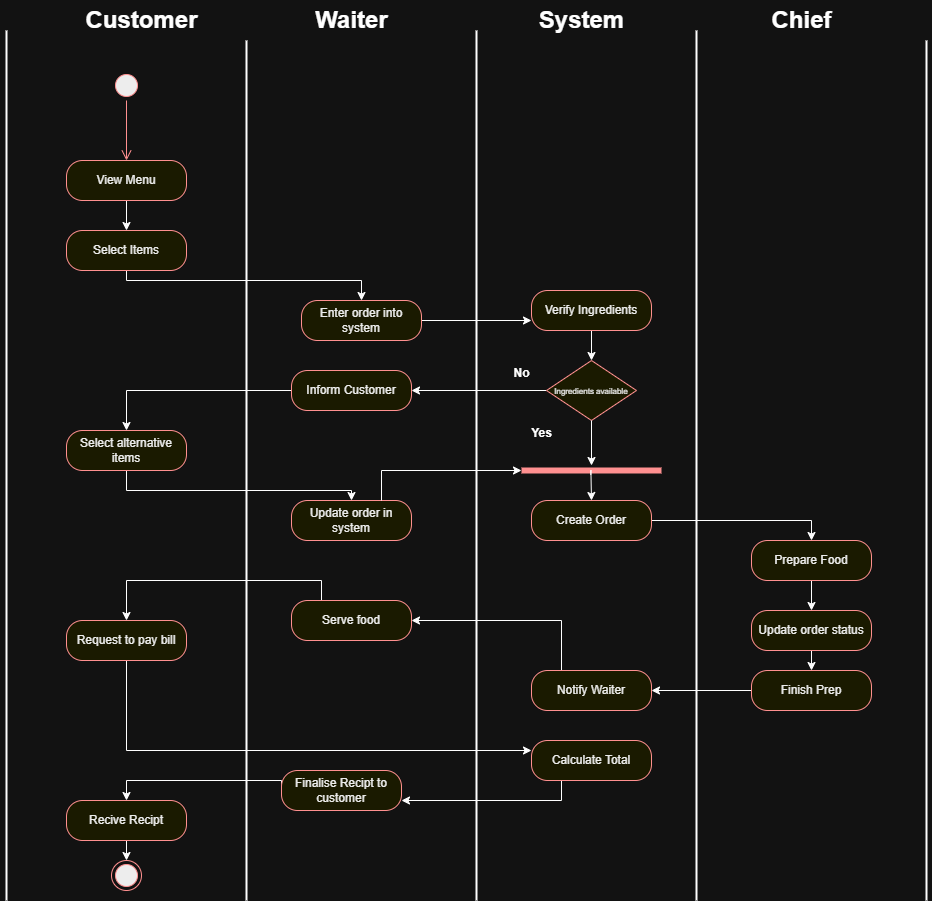

The diagram above was exported from draw.io. Its source (the exported page's mxGraphModel, read from the mxfile embedded in the PNG):
<mxGraphModel dx="3412" dy="2154" grid="1" gridSize="10" guides="1" tooltips="1" connect="1" arrows="1" fold="1" page="1" pageScale="1" pageWidth="850" pageHeight="1100" math="0" shadow="0">
  <root>
    <mxCell id="0" />
    <mxCell id="1" parent="0" />
    <mxCell id="gq5pt46wpE3NUG3_d2Je-2" parent="1" style="line;strokeWidth=2;direction=south;html=1;" value="" vertex="1">
      <mxGeometry height="870" width="10" x="-10" as="geometry" />
    </mxCell>
    <mxCell id="gq5pt46wpE3NUG3_d2Je-3" parent="1" style="line;strokeWidth=2;direction=south;html=1;" value="" vertex="1">
      <mxGeometry height="860" width="10" x="230" y="10" as="geometry" />
    </mxCell>
    <mxCell id="gq5pt46wpE3NUG3_d2Je-4" parent="1" style="line;strokeWidth=2;direction=south;html=1;" value="" vertex="1">
      <mxGeometry height="870" width="10" x="460" as="geometry" />
    </mxCell>
    <mxCell id="gq5pt46wpE3NUG3_d2Je-5" parent="1" style="line;strokeWidth=2;direction=south;html=1;" value="" vertex="1">
      <mxGeometry height="870" width="10" x="680" as="geometry" />
    </mxCell>
    <mxCell id="gq5pt46wpE3NUG3_d2Je-6" parent="1" style="line;strokeWidth=2;direction=south;html=1;" value="" vertex="1">
      <mxGeometry height="860" width="10" x="910" y="10" as="geometry" />
    </mxCell>
    <mxCell id="gq5pt46wpE3NUG3_d2Je-7" parent="1" style="text;strokeColor=none;fillColor=none;html=1;fontSize=24;fontStyle=1;verticalAlign=middle;align=center;" value="Waiter" vertex="1">
      <mxGeometry height="40" width="100" x="290" y="-30" as="geometry" />
    </mxCell>
    <mxCell id="gq5pt46wpE3NUG3_d2Je-8" parent="1" style="text;strokeColor=none;fillColor=none;html=1;fontSize=24;fontStyle=1;verticalAlign=middle;align=center;" value="Customer" vertex="1">
      <mxGeometry height="40" width="100" x="80" y="-30" as="geometry" />
    </mxCell>
    <mxCell id="gq5pt46wpE3NUG3_d2Je-9" parent="1" style="text;strokeColor=none;fillColor=none;html=1;fontSize=24;fontStyle=1;verticalAlign=middle;align=center;" value="System" vertex="1">
      <mxGeometry height="40" width="100" x="520" y="-30" as="geometry" />
    </mxCell>
    <mxCell id="gq5pt46wpE3NUG3_d2Je-11" parent="1" style="text;strokeColor=none;fillColor=none;html=1;fontSize=24;fontStyle=1;verticalAlign=middle;align=center;" value="Chief" vertex="1">
      <mxGeometry height="40" width="100" x="740" y="-30" as="geometry" />
    </mxCell>
    <mxCell id="B_KDPuGX-UWT9XiNea8L-1" parent="1" style="ellipse;html=1;shape=startState;fillColor=#000000;strokeColor=#ff0000;" value="" vertex="1">
      <mxGeometry height="30" width="30" x="100" y="40" as="geometry" />
    </mxCell>
    <mxCell id="B_KDPuGX-UWT9XiNea8L-2" edge="1" parent="1" source="B_KDPuGX-UWT9XiNea8L-1" style="edgeStyle=orthogonalEdgeStyle;html=1;verticalAlign=bottom;endArrow=open;endSize=8;strokeColor=#ff0000;rounded=0;" value="">
      <mxGeometry relative="1" as="geometry">
        <mxPoint x="115" y="130" as="targetPoint" />
      </mxGeometry>
    </mxCell>
    <mxCell id="B_KDPuGX-UWT9XiNea8L-16" edge="1" parent="1" source="B_KDPuGX-UWT9XiNea8L-3" style="edgeStyle=orthogonalEdgeStyle;rounded=0;orthogonalLoop=1;jettySize=auto;html=1;exitX=0.5;exitY=1;exitDx=0;exitDy=0;entryX=0.5;entryY=0;entryDx=0;entryDy=0;" target="B_KDPuGX-UWT9XiNea8L-5">
      <mxGeometry relative="1" as="geometry" />
    </mxCell>
    <mxCell id="B_KDPuGX-UWT9XiNea8L-3" parent="1" style="rounded=1;whiteSpace=wrap;html=1;arcSize=40;fontColor=#000000;fillColor=#ffffc0;strokeColor=#ff0000;" value="View Menu" vertex="1">
      <mxGeometry height="40" width="120" x="55" y="130" as="geometry" />
    </mxCell>
    <mxCell id="B_KDPuGX-UWT9XiNea8L-30" edge="1" parent="1" source="B_KDPuGX-UWT9XiNea8L-5" style="edgeStyle=orthogonalEdgeStyle;rounded=0;orthogonalLoop=1;jettySize=auto;html=1;exitX=0.5;exitY=1;exitDx=0;exitDy=0;" target="B_KDPuGX-UWT9XiNea8L-20">
      <mxGeometry relative="1" as="geometry">
        <Array as="points">
          <mxPoint x="115" y="250" />
          <mxPoint x="350" y="250" />
        </Array>
      </mxGeometry>
    </mxCell>
    <mxCell id="B_KDPuGX-UWT9XiNea8L-5" parent="1" style="rounded=1;whiteSpace=wrap;html=1;arcSize=40;fontColor=#000000;fillColor=#ffffc0;strokeColor=#ff0000;" value="Select Items" vertex="1">
      <mxGeometry height="40" width="120" x="55" y="200" as="geometry" />
    </mxCell>
    <mxCell id="B_KDPuGX-UWT9XiNea8L-45" edge="1" parent="1" source="B_KDPuGX-UWT9XiNea8L-6" style="edgeStyle=orthogonalEdgeStyle;rounded=0;orthogonalLoop=1;jettySize=auto;html=1;exitX=0.5;exitY=1;exitDx=0;exitDy=0;entryX=0.5;entryY=0;entryDx=0;entryDy=0;" target="B_KDPuGX-UWT9XiNea8L-17">
      <mxGeometry relative="1" as="geometry">
        <Array as="points">
          <mxPoint x="115" y="460" />
          <mxPoint x="340" y="460" />
        </Array>
      </mxGeometry>
    </mxCell>
    <mxCell id="B_KDPuGX-UWT9XiNea8L-6" parent="1" style="rounded=1;whiteSpace=wrap;html=1;arcSize=40;fontColor=#000000;fillColor=#ffffc0;strokeColor=#ff0000;" value="Select alternative items" vertex="1">
      <mxGeometry height="40" width="120" x="55" y="400" as="geometry" />
    </mxCell>
    <mxCell id="B_KDPuGX-UWT9XiNea8L-55" edge="1" parent="1" source="B_KDPuGX-UWT9XiNea8L-7" style="edgeStyle=orthogonalEdgeStyle;rounded=0;orthogonalLoop=1;jettySize=auto;html=1;exitX=0.5;exitY=1;exitDx=0;exitDy=0;entryX=0;entryY=0.25;entryDx=0;entryDy=0;" target="B_KDPuGX-UWT9XiNea8L-26">
      <mxGeometry relative="1" as="geometry" />
    </mxCell>
    <mxCell id="B_KDPuGX-UWT9XiNea8L-7" parent="1" style="rounded=1;whiteSpace=wrap;html=1;arcSize=40;fontColor=#000000;fillColor=#ffffc0;strokeColor=#ff0000;" value="Request to pay bill" vertex="1">
      <mxGeometry height="40" width="120" x="55" y="590" as="geometry" />
    </mxCell>
    <mxCell id="B_KDPuGX-UWT9XiNea8L-12" edge="1" parent="1" source="B_KDPuGX-UWT9XiNea8L-9" style="edgeStyle=orthogonalEdgeStyle;rounded=0;orthogonalLoop=1;jettySize=auto;html=1;exitX=0.5;exitY=1;exitDx=0;exitDy=0;entryX=0.5;entryY=0;entryDx=0;entryDy=0;" target="B_KDPuGX-UWT9XiNea8L-10">
      <mxGeometry relative="1" as="geometry" />
    </mxCell>
    <mxCell id="B_KDPuGX-UWT9XiNea8L-9" parent="1" style="rounded=1;whiteSpace=wrap;html=1;arcSize=40;fontColor=#000000;fillColor=#ffffc0;strokeColor=#ff0000;" value="Recive Recipt" vertex="1">
      <mxGeometry height="40" width="120" x="55" y="770" as="geometry" />
    </mxCell>
    <mxCell id="B_KDPuGX-UWT9XiNea8L-10" parent="1" style="ellipse;html=1;shape=endState;fillColor=#000000;strokeColor=#ff0000;" value="" vertex="1">
      <mxGeometry height="30" width="30" x="100" y="830" as="geometry" />
    </mxCell>
    <mxCell id="B_KDPuGX-UWT9XiNea8L-38" edge="1" parent="1" source="B_KDPuGX-UWT9XiNea8L-13" style="edgeStyle=orthogonalEdgeStyle;rounded=0;orthogonalLoop=1;jettySize=auto;html=1;exitX=0.5;exitY=1;exitDx=0;exitDy=0;entryX=0.5;entryY=0;entryDx=0;entryDy=0;" target="B_KDPuGX-UWT9XiNea8L-21">
      <mxGeometry relative="1" as="geometry" />
    </mxCell>
    <mxCell id="B_KDPuGX-UWT9XiNea8L-13" parent="1" style="rounded=1;whiteSpace=wrap;html=1;arcSize=40;fontColor=#000000;fillColor=#ffffc0;strokeColor=#ff0000;" value="Verify Ingredients" vertex="1">
      <mxGeometry height="40" width="120" x="520" y="260" as="geometry" />
    </mxCell>
    <mxCell id="B_KDPuGX-UWT9XiNea8L-44" edge="1" parent="1" source="B_KDPuGX-UWT9XiNea8L-15" style="edgeStyle=orthogonalEdgeStyle;rounded=0;orthogonalLoop=1;jettySize=auto;html=1;exitX=0;exitY=0.5;exitDx=0;exitDy=0;entryX=0.5;entryY=0;entryDx=0;entryDy=0;" target="B_KDPuGX-UWT9XiNea8L-6">
      <mxGeometry relative="1" as="geometry" />
    </mxCell>
    <mxCell id="B_KDPuGX-UWT9XiNea8L-15" parent="1" style="rounded=1;whiteSpace=wrap;html=1;arcSize=40;fontColor=#000000;fillColor=#ffffc0;strokeColor=#ff0000;" value="Inform Customer" vertex="1">
      <mxGeometry height="40" width="120" x="280" y="340" as="geometry" />
    </mxCell>
    <mxCell id="B_KDPuGX-UWT9XiNea8L-17" parent="1" style="rounded=1;whiteSpace=wrap;html=1;arcSize=40;fontColor=#000000;fillColor=#ffffc0;strokeColor=#ff0000;" value="Update order in system" vertex="1">
      <mxGeometry height="40" width="120" x="280" y="470" as="geometry" />
    </mxCell>
    <mxCell id="B_KDPuGX-UWT9XiNea8L-53" edge="1" parent="1" source="B_KDPuGX-UWT9XiNea8L-18" style="edgeStyle=orthogonalEdgeStyle;rounded=0;orthogonalLoop=1;jettySize=auto;html=1;exitX=0.25;exitY=0;exitDx=0;exitDy=0;entryX=0.5;entryY=0;entryDx=0;entryDy=0;" target="B_KDPuGX-UWT9XiNea8L-7">
      <mxGeometry relative="1" as="geometry" />
    </mxCell>
    <mxCell id="B_KDPuGX-UWT9XiNea8L-18" parent="1" style="rounded=1;whiteSpace=wrap;html=1;arcSize=40;fontColor=#000000;fillColor=#ffffc0;strokeColor=#ff0000;" value="Serve food" vertex="1">
      <mxGeometry height="40" width="120" x="280" y="570" as="geometry" />
    </mxCell>
    <mxCell id="B_KDPuGX-UWT9XiNea8L-58" edge="1" parent="1" source="B_KDPuGX-UWT9XiNea8L-19" style="edgeStyle=orthogonalEdgeStyle;rounded=0;orthogonalLoop=1;jettySize=auto;html=1;exitX=0;exitY=0.5;exitDx=0;exitDy=0;entryX=0.5;entryY=0;entryDx=0;entryDy=0;" target="B_KDPuGX-UWT9XiNea8L-9">
      <mxGeometry relative="1" as="geometry">
        <Array as="points">
          <mxPoint x="270" y="750" />
          <mxPoint x="115" y="750" />
        </Array>
      </mxGeometry>
    </mxCell>
    <mxCell id="B_KDPuGX-UWT9XiNea8L-19" parent="1" style="rounded=1;whiteSpace=wrap;html=1;arcSize=40;fontColor=#000000;fillColor=#ffffc0;strokeColor=#ff0000;" value="Finalise Recipt to customer" vertex="1">
      <mxGeometry height="40" width="120" x="270" y="740" as="geometry" />
    </mxCell>
    <mxCell id="B_KDPuGX-UWT9XiNea8L-31" edge="1" parent="1" source="B_KDPuGX-UWT9XiNea8L-20" style="edgeStyle=orthogonalEdgeStyle;rounded=0;orthogonalLoop=1;jettySize=auto;html=1;exitX=1;exitY=0.5;exitDx=0;exitDy=0;entryX=0;entryY=0.75;entryDx=0;entryDy=0;" target="B_KDPuGX-UWT9XiNea8L-13">
      <mxGeometry relative="1" as="geometry" />
    </mxCell>
    <mxCell id="B_KDPuGX-UWT9XiNea8L-20" parent="1" style="rounded=1;whiteSpace=wrap;html=1;arcSize=40;fontColor=#000000;fillColor=#ffffc0;strokeColor=#ff0000;" value="Enter order into system" vertex="1">
      <mxGeometry height="40" width="120" x="290" y="270" as="geometry" />
    </mxCell>
    <mxCell id="B_KDPuGX-UWT9XiNea8L-34" edge="1" parent="1" source="B_KDPuGX-UWT9XiNea8L-21" style="edgeStyle=orthogonalEdgeStyle;rounded=0;orthogonalLoop=1;jettySize=auto;html=1;exitX=0;exitY=0.5;exitDx=0;exitDy=0;entryX=1;entryY=0.5;entryDx=0;entryDy=0;" target="B_KDPuGX-UWT9XiNea8L-15">
      <mxGeometry relative="1" as="geometry" />
    </mxCell>
    <mxCell id="B_KDPuGX-UWT9XiNea8L-21" parent="1" style="rhombus;whiteSpace=wrap;html=1;fontColor=#000000;fillColor=#ffffc0;strokeColor=#ff0000;" value="&lt;font style=&quot;font-size: 8px;&quot;&gt;Ingredients available&lt;/font&gt;" vertex="1">
      <mxGeometry height="60" width="90" x="535" y="330" as="geometry" />
    </mxCell>
    <mxCell id="B_KDPuGX-UWT9XiNea8L-39" edge="1" parent="1" source="B_KDPuGX-UWT9XiNea8L-24" style="edgeStyle=orthogonalEdgeStyle;rounded=0;orthogonalLoop=1;jettySize=auto;html=1;exitX=1;exitY=0.5;exitDx=0;exitDy=0;entryX=0.5;entryY=0;entryDx=0;entryDy=0;" target="B_KDPuGX-UWT9XiNea8L-27">
      <mxGeometry relative="1" as="geometry" />
    </mxCell>
    <mxCell id="B_KDPuGX-UWT9XiNea8L-24" parent="1" style="rounded=1;whiteSpace=wrap;html=1;arcSize=40;fontColor=#000000;fillColor=#ffffc0;strokeColor=#ff0000;" value="Create Order" vertex="1">
      <mxGeometry height="40" width="120" x="520" y="470" as="geometry" />
    </mxCell>
    <mxCell id="B_KDPuGX-UWT9XiNea8L-54" edge="1" parent="1" source="B_KDPuGX-UWT9XiNea8L-25" style="edgeStyle=orthogonalEdgeStyle;rounded=0;orthogonalLoop=1;jettySize=auto;html=1;exitX=0.25;exitY=0;exitDx=0;exitDy=0;entryX=1;entryY=0.5;entryDx=0;entryDy=0;" target="B_KDPuGX-UWT9XiNea8L-18">
      <mxGeometry relative="1" as="geometry" />
    </mxCell>
    <mxCell id="B_KDPuGX-UWT9XiNea8L-25" parent="1" style="rounded=1;whiteSpace=wrap;html=1;arcSize=40;fontColor=#000000;fillColor=#ffffc0;strokeColor=#ff0000;" value="Notify Waiter" vertex="1">
      <mxGeometry height="40" width="120" x="520" y="640" as="geometry" />
    </mxCell>
    <mxCell id="B_KDPuGX-UWT9XiNea8L-56" edge="1" parent="1" source="B_KDPuGX-UWT9XiNea8L-26" style="edgeStyle=orthogonalEdgeStyle;rounded=0;orthogonalLoop=1;jettySize=auto;html=1;exitX=0.25;exitY=1;exitDx=0;exitDy=0;entryX=1;entryY=0.75;entryDx=0;entryDy=0;" target="B_KDPuGX-UWT9XiNea8L-19">
      <mxGeometry relative="1" as="geometry" />
    </mxCell>
    <mxCell id="B_KDPuGX-UWT9XiNea8L-26" parent="1" style="rounded=1;whiteSpace=wrap;html=1;arcSize=40;fontColor=#000000;fillColor=#ffffc0;strokeColor=#ff0000;" value="Calculate Total" vertex="1">
      <mxGeometry height="40" width="120" x="520" y="710" as="geometry" />
    </mxCell>
    <mxCell id="B_KDPuGX-UWT9XiNea8L-41" edge="1" parent="1" source="B_KDPuGX-UWT9XiNea8L-27" style="edgeStyle=orthogonalEdgeStyle;rounded=0;orthogonalLoop=1;jettySize=auto;html=1;exitX=0.5;exitY=1;exitDx=0;exitDy=0;entryX=0.5;entryY=0;entryDx=0;entryDy=0;" target="B_KDPuGX-UWT9XiNea8L-29">
      <mxGeometry relative="1" as="geometry" />
    </mxCell>
    <mxCell id="B_KDPuGX-UWT9XiNea8L-27" parent="1" style="rounded=1;whiteSpace=wrap;html=1;arcSize=40;fontColor=#000000;fillColor=#ffffc0;strokeColor=#ff0000;" value="Prepare Food" vertex="1">
      <mxGeometry height="40" width="120" x="740" y="510" as="geometry" />
    </mxCell>
    <mxCell id="B_KDPuGX-UWT9XiNea8L-43" edge="1" parent="1" source="B_KDPuGX-UWT9XiNea8L-28" style="edgeStyle=orthogonalEdgeStyle;rounded=0;orthogonalLoop=1;jettySize=auto;html=1;exitX=0;exitY=0.5;exitDx=0;exitDy=0;entryX=1;entryY=0.5;entryDx=0;entryDy=0;" target="B_KDPuGX-UWT9XiNea8L-25">
      <mxGeometry relative="1" as="geometry" />
    </mxCell>
    <mxCell id="B_KDPuGX-UWT9XiNea8L-28" parent="1" style="rounded=1;whiteSpace=wrap;html=1;arcSize=40;fontColor=#000000;fillColor=#ffffc0;strokeColor=#ff0000;" value="Finish Prep" vertex="1">
      <mxGeometry height="40" width="120" x="740" y="640" as="geometry" />
    </mxCell>
    <mxCell id="B_KDPuGX-UWT9XiNea8L-42" edge="1" parent="1" source="B_KDPuGX-UWT9XiNea8L-29" style="edgeStyle=orthogonalEdgeStyle;rounded=0;orthogonalLoop=1;jettySize=auto;html=1;exitX=0.5;exitY=1;exitDx=0;exitDy=0;entryX=0.5;entryY=0;entryDx=0;entryDy=0;" target="B_KDPuGX-UWT9XiNea8L-28">
      <mxGeometry relative="1" as="geometry" />
    </mxCell>
    <mxCell id="B_KDPuGX-UWT9XiNea8L-29" parent="1" style="rounded=1;whiteSpace=wrap;html=1;arcSize=40;fontColor=#000000;fillColor=#ffffc0;strokeColor=#ff0000;" value="Update order status" vertex="1">
      <mxGeometry height="40" width="120" x="740" y="580" as="geometry" />
    </mxCell>
    <mxCell id="B_KDPuGX-UWT9XiNea8L-36" parent="1" style="text;align=center;fontStyle=1;verticalAlign=middle;spacingLeft=3;spacingRight=3;strokeColor=none;rotatable=0;points=[[0,0.5],[1,0.5]];portConstraint=eastwest;html=1;" value="No" vertex="1">
      <mxGeometry height="26" width="80" x="470" y="330" as="geometry" />
    </mxCell>
    <mxCell id="B_KDPuGX-UWT9XiNea8L-37" parent="1" style="text;align=center;fontStyle=1;verticalAlign=middle;spacingLeft=3;spacingRight=3;strokeColor=none;rotatable=0;points=[[0,0.5],[1,0.5]];portConstraint=eastwest;html=1;" value="Yes" vertex="1">
      <mxGeometry height="26" width="80" x="490" y="390" as="geometry" />
    </mxCell>
    <mxCell id="B_KDPuGX-UWT9XiNea8L-59" parent="1" style="shape=line;html=1;strokeWidth=6;strokeColor=#ff0000;" value="" vertex="1">
      <mxGeometry height="10" width="140" x="510" y="435" as="geometry" />
    </mxCell>
    <mxCell id="B_KDPuGX-UWT9XiNea8L-61" edge="1" parent="1" source="B_KDPuGX-UWT9XiNea8L-21" style="edgeStyle=orthogonalEdgeStyle;rounded=0;orthogonalLoop=1;jettySize=auto;html=1;exitX=0.5;exitY=1;exitDx=0;exitDy=0;" target="B_KDPuGX-UWT9XiNea8L-59">
      <mxGeometry relative="1" as="geometry">
        <mxPoint x="580" y="430" as="targetPoint" />
      </mxGeometry>
    </mxCell>
    <mxCell id="B_KDPuGX-UWT9XiNea8L-62" edge="1" parent="1" source="B_KDPuGX-UWT9XiNea8L-17" style="edgeStyle=orthogonalEdgeStyle;rounded=0;orthogonalLoop=1;jettySize=auto;html=1;exitX=0.75;exitY=0;exitDx=0;exitDy=0;entryX=0;entryY=0.5;entryDx=0;entryDy=0;entryPerimeter=0;" target="B_KDPuGX-UWT9XiNea8L-59">
      <mxGeometry relative="1" as="geometry" />
    </mxCell>
    <mxCell id="B_KDPuGX-UWT9XiNea8L-63" edge="1" parent="1" source="B_KDPuGX-UWT9XiNea8L-59" style="edgeStyle=orthogonalEdgeStyle;rounded=0;orthogonalLoop=1;jettySize=auto;html=1;exitX=0.495;exitY=0.933;exitDx=0;exitDy=0;exitPerimeter=0;entryX=0.5;entryY=0;entryDx=0;entryDy=0;" target="B_KDPuGX-UWT9XiNea8L-24">
      <mxGeometry relative="1" as="geometry">
        <Array as="points">
          <mxPoint x="579" y="440" />
          <mxPoint x="580" y="440" />
        </Array>
      </mxGeometry>
    </mxCell>
  </root>
</mxGraphModel>